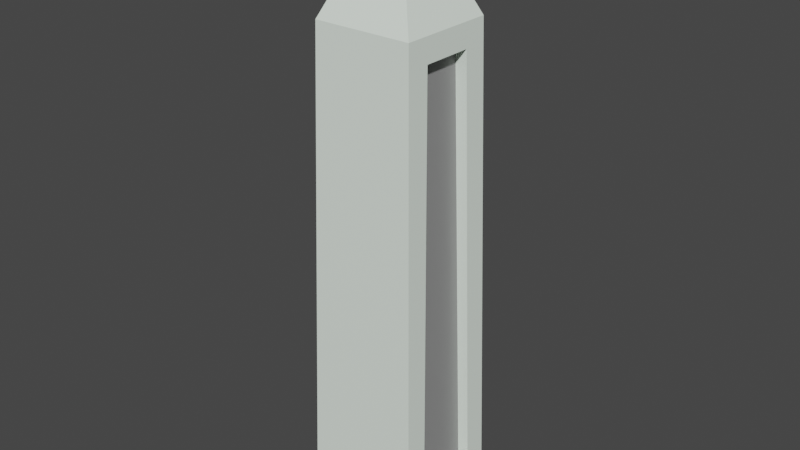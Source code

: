 # Source: casa.blend  (saved by Blender 2.80.75; exported with 4.5.12 LTS)
import bpy
from mathutils import Matrix  # noqa: F401  (used for matrix-valued properties, if any)

bpy.ops.wm.read_factory_settings(use_empty=True)
scene = bpy.context.scene
scene.name = 'Scene'

# ---- collections
col_collection = bpy.data.collections.new('Collection'); scene.collection.children.link(col_collection)

# ---- materials (node trees are filled in below, after node groups)
mat_material_036 = bpy.data.materials.new('Material.036')
mat_material_036.use_transparent_shadow = False
mat_material_037 = bpy.data.materials.new('Material.037')
mat_material_037.use_transparent_shadow = False
mat_material_038 = bpy.data.materials.new('Material.038')
mat_material_038.use_transparent_shadow = False
mat_material_039 = bpy.data.materials.new('Material.039')
mat_material_039.use_transparent_shadow = False
mat_material_040 = bpy.data.materials.new('Material.040')
mat_material_040.use_transparent_shadow = False
mat_material_041 = bpy.data.materials.new('Material.041')
mat_material_041.use_transparent_shadow = False
mat_material_042 = bpy.data.materials.new('Material.042')
mat_material_042.use_transparent_shadow = False
mat_material_043 = bpy.data.materials.new('Material.043')
mat_material_043.use_transparent_shadow = False
mat_material = bpy.data.materials.new('Material')
mat_material.use_transparent_shadow = False
mat_material_001 = bpy.data.materials.new('Material.001')
mat_material_001.use_transparent_shadow = False
mat_material_002 = bpy.data.materials.new('Material.002')
mat_material_002.use_transparent_shadow = False

# ---- material node trees
mat_material_036.use_nodes = True; mat_material_036.node_tree.nodes.clear()
_N = mat_material_036.node_tree.nodes; _L = mat_material_036.node_tree.links
n0 = _N.new('ShaderNodeOutputMaterial'); n0.name = 'Material Output'; n0.location = (300, 300)
n1 = _N.new('ShaderNodeBsdfPrincipled'); n1.name = 'Principled BSDF'; n1.location = (10, 300)
n1.distribution = 'GGX'
n1.subsurface_method = 'BURLEY'
n1.inputs[0].default_value = (0.8941, 1.0, 0.9004, 1.0)
n1.inputs[3].default_value = 1.45
n1.inputs[27].default_value = (0.0, 0.0, 0.0, 1.0)
n1.inputs[28].default_value = 1.0
_L.new(n1.outputs[0], n0.inputs[0])
n0.is_active_output = True
mat_material_037.use_nodes = True; mat_material_037.node_tree.nodes.clear()
_N = mat_material_037.node_tree.nodes; _L = mat_material_037.node_tree.links
n0 = _N.new('ShaderNodeOutputMaterial'); n0.name = 'Material Output'; n0.location = (300, 300)
n1 = _N.new('ShaderNodeBsdfPrincipled'); n1.name = 'Principled BSDF'; n1.location = (10, 300)
n1.distribution = 'GGX'
n1.subsurface_method = 'BURLEY'
n1.inputs[0].default_value = (0.1019, 0.233, 0.1602, 1.0)
n1.inputs[3].default_value = 1.45
n1.inputs[27].default_value = (0.0, 0.0, 0.0, 1.0)
n1.inputs[28].default_value = 1.0
_L.new(n1.outputs[0], n0.inputs[0])
n0.is_active_output = True
mat_material_038.use_nodes = True; mat_material_038.node_tree.nodes.clear()
_N = mat_material_038.node_tree.nodes; _L = mat_material_038.node_tree.links
n0 = _N.new('ShaderNodeOutputMaterial'); n0.name = 'Material Output'; n0.location = (300, 300)
n1 = _N.new('ShaderNodeBsdfPrincipled'); n1.name = 'Principled BSDF'; n1.location = (10, 300)
n1.distribution = 'GGX'
n1.subsurface_method = 'BURLEY'
n1.inputs[0].default_value = (0.3844, 0.199, 0.1706, 1.0)
n1.inputs[3].default_value = 1.45
n1.inputs[27].default_value = (0.0, 0.0, 0.0, 1.0)
n1.inputs[28].default_value = 1.0
_L.new(n1.outputs[0], n0.inputs[0])
n0.is_active_output = True
mat_material_039.use_nodes = True; mat_material_039.node_tree.nodes.clear()
_N = mat_material_039.node_tree.nodes; _L = mat_material_039.node_tree.links
n0 = _N.new('ShaderNodeOutputMaterial'); n0.name = 'Material Output'; n0.location = (300, 300)
n1 = _N.new('ShaderNodeBsdfPrincipled'); n1.name = 'Principled BSDF'; n1.location = (10, 300)
n1.distribution = 'GGX'
n1.subsurface_method = 'BURLEY'
n1.inputs[0].default_value = (0.05222, 0.05222, 0.05222, 1.0)
n1.inputs[3].default_value = 1.45
n1.inputs[27].default_value = (0.0, 0.0, 0.0, 1.0)
n1.inputs[28].default_value = 1.0
_L.new(n1.outputs[0], n0.inputs[0])
n0.is_active_output = True
mat_material_040.use_nodes = True; mat_material_040.node_tree.nodes.clear()
_N = mat_material_040.node_tree.nodes; _L = mat_material_040.node_tree.links
n0 = _N.new('ShaderNodeOutputMaterial'); n0.name = 'Material Output'; n0.location = (300, 300)
n1 = _N.new('ShaderNodeBsdfPrincipled'); n1.name = 'Principled BSDF'; n1.location = (10, 300)
n1.distribution = 'GGX'
n1.subsurface_method = 'BURLEY'
n1.inputs[0].default_value = (0.233, 0.1293, 0.02966, 1.0)
n1.inputs[3].default_value = 1.45
n1.inputs[27].default_value = (0.0, 0.0, 0.0, 1.0)
n1.inputs[28].default_value = 1.0
_L.new(n1.outputs[0], n0.inputs[0])
n0.is_active_output = True
mat_material_041.use_nodes = True; mat_material_041.node_tree.nodes.clear()
_N = mat_material_041.node_tree.nodes; _L = mat_material_041.node_tree.links
n0 = _N.new('ShaderNodeOutputMaterial'); n0.name = 'Material Output'; n0.location = (300, 300)
n1 = _N.new('ShaderNodeBsdfPrincipled'); n1.name = 'Principled BSDF'; n1.location = (10, 300)
n1.distribution = 'GGX'
n1.subsurface_method = 'BURLEY'
n1.inputs[0].default_value = (0.5795, 0.8, 0.8, 1.0)
n1.inputs[3].default_value = 1.45
n1.inputs[27].default_value = (0.0, 0.0, 0.0, 1.0)
n1.inputs[28].default_value = 1.0
_L.new(n1.outputs[0], n0.inputs[0])
n0.is_active_output = True
mat_material_042.use_nodes = True; mat_material_042.node_tree.nodes.clear()
_N = mat_material_042.node_tree.nodes; _L = mat_material_042.node_tree.links
n0 = _N.new('ShaderNodeOutputMaterial'); n0.name = 'Material Output'; n0.location = (300, 300)
n1 = _N.new('ShaderNodeBsdfPrincipled'); n1.name = 'Principled BSDF'; n1.location = (10, 300)
n1.distribution = 'GGX'
n1.subsurface_method = 'BURLEY'
n1.inputs[0].default_value = (0.3264, 0.3264, 0.3264, 1.0)
n1.inputs[3].default_value = 1.45
n1.inputs[27].default_value = (0.0, 0.0, 0.0, 1.0)
n1.inputs[28].default_value = 1.0
_L.new(n1.outputs[0], n0.inputs[0])
n0.is_active_output = True
mat_material_043.use_nodes = True; mat_material_043.node_tree.nodes.clear()
_N = mat_material_043.node_tree.nodes; _L = mat_material_043.node_tree.links
n0 = _N.new('ShaderNodeOutputMaterial'); n0.name = 'Material Output'; n0.location = (300, 300)
n1 = _N.new('ShaderNodeBsdfPrincipled'); n1.name = 'Principled BSDF'; n1.location = (10, 300)
n1.distribution = 'GGX'
n1.subsurface_method = 'BURLEY'
n1.inputs[0].default_value = (1.0, 0.9574, 0.3595, 1.0)
n1.inputs[3].default_value = 1.45
n1.inputs[27].default_value = (0.0, 0.0, 0.0, 1.0)
n1.inputs[28].default_value = 1.0
_L.new(n1.outputs[0], n0.inputs[0])
n0.is_active_output = True
mat_material.use_nodes = True; mat_material.node_tree.nodes.clear()
_N = mat_material.node_tree.nodes; _L = mat_material.node_tree.links
n0 = _N.new('ShaderNodeOutputMaterial'); n0.name = 'Material Output'; n0.location = (300, 300)
n1 = _N.new('ShaderNodeBsdfPrincipled'); n1.name = 'Principled BSDF'; n1.location = (10, 300)
n1.distribution = 'GGX'
n1.subsurface_method = 'BURLEY'
n1.inputs[0].default_value = (0.5952, 0.8, 0.3352, 1.0)
n1.inputs[3].default_value = 1.45
n1.inputs[27].default_value = (0.0, 0.0, 0.0, 1.0)
n1.inputs[28].default_value = 1.0
_L.new(n1.outputs[0], n0.inputs[0])
n0.is_active_output = True
mat_material_001.use_nodes = True; mat_material_001.node_tree.nodes.clear()
_N = mat_material_001.node_tree.nodes; _L = mat_material_001.node_tree.links
n0 = _N.new('ShaderNodeOutputMaterial'); n0.name = 'Material Output'; n0.location = (300, 300)
n1 = _N.new('ShaderNodeBsdfPrincipled'); n1.name = 'Principled BSDF'; n1.location = (10, 300)
n1.distribution = 'GGX'
n1.subsurface_method = 'BURLEY'
n1.inputs[0].default_value = (0.2738, 0.2738, 0.2738, 1.0)
n1.inputs[3].default_value = 1.45
n1.inputs[27].default_value = (0.0, 0.0, 0.0, 1.0)
n1.inputs[28].default_value = 1.0
_L.new(n1.outputs[0], n0.inputs[0])
n0.is_active_output = True
mat_material_002.use_nodes = True; mat_material_002.node_tree.nodes.clear()
_N = mat_material_002.node_tree.nodes; _L = mat_material_002.node_tree.links
n0 = _N.new('ShaderNodeOutputMaterial'); n0.name = 'Material Output'; n0.location = (300, 300)
n1 = _N.new('ShaderNodeBsdfPrincipled'); n1.name = 'Principled BSDF'; n1.location = (10, 300)
n1.distribution = 'GGX'
n1.subsurface_method = 'BURLEY'
n1.inputs[0].default_value = (0.8, 0.7612, 0.5953, 1.0)
n1.inputs[3].default_value = 1.45
n1.inputs[27].default_value = (0.0, 0.0, 0.0, 1.0)
n1.inputs[28].default_value = 1.0
_L.new(n1.outputs[0], n0.inputs[0])
n0.is_active_output = True

# ---- world
world_world = bpy.data.worlds.new('World'); scene.world = world_world
world_world.use_nodes = True; world_world.node_tree.nodes.clear()
_N = world_world.node_tree.nodes; _L = world_world.node_tree.links
n0 = _N.new('ShaderNodeOutputWorld'); n0.name = 'World Output'; n0.location = (300, 300)
n1 = _N.new('ShaderNodeBackground'); n1.name = 'Background'; n1.location = (10, 300)
n1.inputs[0].default_value = (0.05088, 0.05088, 0.05088, 1.0)
_L.new(n1.outputs[0], n0.inputs[0])
n0.is_active_output = True
world_world.color = (0.05088, 0.05088, 0.05088)
world_world.use_sun_shadow = False
world_world.sun_shadow_jitter_overblur = 0.0

# ---- meshes
me_cube_001 = bpy.data.meshes.new('Cube.001')
me_cube_001.from_pydata([(-33.66, -10.55, 5.038), (-29.83, -6.76, 187.1), (-33.66, 33.38, 5.038), (-29.83, 29.59, 187.1), (10.59, -1.614, 13.79), (7.126, 1.809, 178.4), (10.59, 24.44, 13.79), (7.126, 21.02, 178.4), (-12.57, 10.3, 226.0), (-12.57, 12.53, 226.0), (-10.31, 12.53, 226.0), (-10.31, 10.3, 226.0), (6.942, 29.59, 187.1), (10.77, 33.38, 5.038), (10.77, -10.55, 5.038), (6.942, -6.76, 187.1), (2.85, 21.02, 178.3), (6.314, 24.44, 13.7), (6.314, -1.614, 13.7), (2.85, 1.809, 178.3)], [], [(0, 1, 3, 2), (2, 3, 12, 13), (7, 5, 19, 16), (14, 15, 1, 0), (2, 13, 14, 0), (3, 1, 8, 9), (10, 9, 8, 11), (1, 15, 11, 8), (12, 3, 9, 10), (15, 12, 10, 11), (7, 6, 13, 12), (6, 4, 14, 13), (5, 7, 12, 15), (4, 5, 15, 14), (17, 16, 19, 18), (6, 7, 16, 17), (5, 4, 18, 19), (4, 6, 17, 18)])
me_cube_001.polygons.foreach_set('material_index', [0, 0, 0, 0, 0, 0, 0, 0, 0, 0, 0, 0, 0, 0, 9, 0, 0, 0])
_uv = me_cube_001.uv_layers.new(name='UVMap')
_uv.uv.foreach_set('vector', [0.375, 0.0, 0.625, 0.0, 0.625, 0.25, 0.375, 0.25, 0.375, 0.25, 0.625, 0.25, 0.625, 0.5, 0.375, 0.5, 0.613, 0.5593, 0.613, 0.6907, 0.613, 0.6907, 0.613, 0.5593, 0.375, 0.75, 0.625, 0.75, 0.625, 1.0, 0.375, 1.0, 0.125, 0.5, 0.375, 0.5, 0.375, 0.75, 0.125, 0.75, 0.625, 0.25, 0.625, 0.0, 0.625, 0.0, 0.625, 0.25, 0.625, 0.5, 0.875, 0.5, 0.875, 0.75, 0.625, 0.75, 0.625, 1.0, 0.625, 0.75, 0.625, 0.75, 0.625, 1.0, 0.625, 0.5, 0.625, 0.25, 0.625, 0.25, 0.625, 0.5, 0.625, 0.75, 0.625, 0.5, 0.625, 0.5, 0.625, 0.75, 0.613, 0.5593, 0.387, 0.5505, 0.375, 0.5, 0.625, 0.5, 0.387, 0.5505, 0.387, 0.6995, 0.375, 0.75, 0.375, 0.5, 0.613, 0.6907, 0.613, 0.5593, 0.625, 0.5, 0.625, 0.75, 0.387, 0.6995, 0.613, 0.6907, 0.625, 0.75, 0.375, 0.75, 0.387, 0.5505, 0.613, 0.5593, 0.613, 0.6907, 0.387, 0.6995, 0.387, 0.5505, 0.613, 0.5593, 0.613, 0.5593, 0.387, 0.5505, 0.613, 0.6907, 0.387, 0.6995, 0.387, 0.6995, 0.613, 0.6907, 0.387, 0.6995, 0.387, 0.5505, 0.387, 0.5505, 0.387, 0.6995])
me_cube_001.materials.append(mat_material_036)
me_cube_001.materials.append(mat_material_037)
me_cube_001.materials.append(mat_material_038)
me_cube_001.materials.append(mat_material_039)
me_cube_001.materials.append(mat_material_040)
me_cube_001.materials.append(mat_material_041)
me_cube_001.materials.append(mat_material_042)
me_cube_001.materials.append(mat_material_043)
me_cube_001.materials.append(mat_material)
me_cube_001.materials.append(mat_material_001)
me_cube_001.materials.append(mat_material_002)
me_cube_001.use_remesh_fix_poles = True
me_cube_001.use_remesh_preserve_attributes = False
me_cube_001.use_mirror_vertex_groups = False
me_cube_001.update()

# ---- objects
ob_cube_001 = bpy.data.objects.new('Cube.001', me_cube_001)

# ---- transforms, parenting, visibility, modifiers, constraints
ob_cube_001.location = (0.8526, -0.9322, -2.243)
ob_cube_001.scale = (0.4368, 0.4368, 0.4368)
ob_cube_001.lineart.crease_threshold = 0.0

# ---- collection membership
col_collection.objects.link(ob_cube_001)

# ---- scene / render settings (as saved in the file)
scene.frame_start = 1; scene.frame_end = 250; scene.frame_set(184)
scene.render.engine = 'BLENDER_EEVEE_NEXT'
scene.cycles.use_denoising = False
scene.cycles.samples = 128
scene.cycles.sampling_pattern = 'TABULATED_SOBOL'
scene.cycles.use_adaptive_sampling = False
scene.cycles.use_light_tree = False
scene.view_settings.view_transform = 'Filmic'
bpy.context.view_layer.update()

# ---- added for rendering (the .blend has no active camera and no usable light): camera, sun
cam_auto = bpy.data.cameras.new('AutoCamera')
cam_auto.lens = 50.0
cam_auto.sensor_width = 36.0
cam_auto.clip_end = 1629.01
ob_auto_camera = bpy.data.objects.new('AutoCamera', cam_auto)
scene.collection.objects.link(ob_auto_camera)
ob_auto_camera.location = (88.6751, -107.331, 122.484)
ob_auto_camera.rotation_euler = (1.09748, -7.21219e-08, 0.694738)
scene.camera = ob_auto_camera
light_auto_sun = bpy.data.lights.new('AutoSun', 'SUN')
light_auto_sun.energy = 3.0
light_auto_sun.angle = 0.0523599
ob_auto_sun = bpy.data.objects.new('AutoSun', light_auto_sun)
scene.collection.objects.link(ob_auto_sun)
ob_auto_sun.rotation_euler = (0.872665, 0.174533, 0.523599)
bpy.context.view_layer.update()
